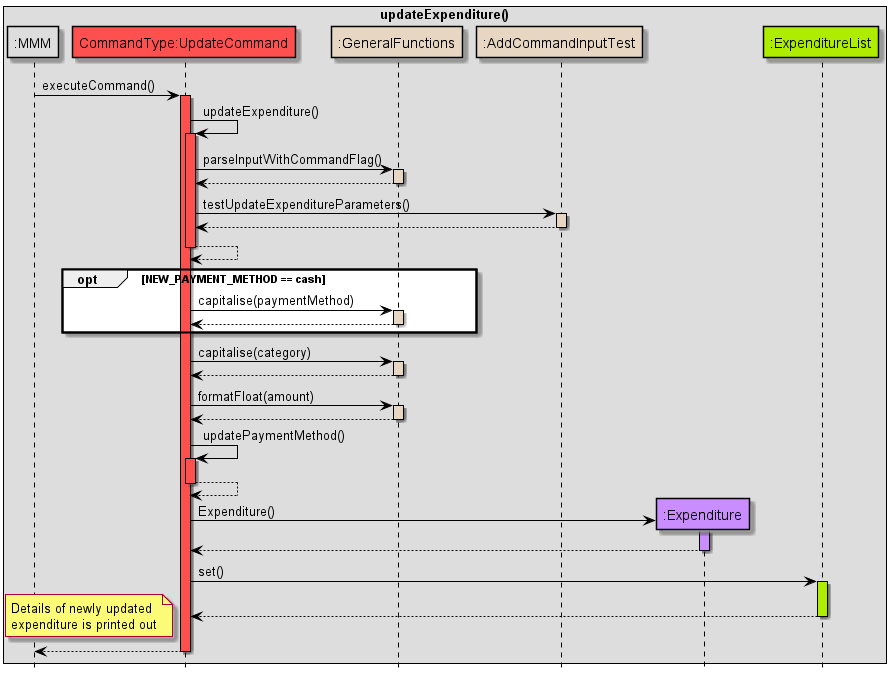

The diagram above was rendered by PlantUML. Its source (embedded in the PNG):
@startuml
!include Style.puml

skinparam sequence {
ArrowColor black
participantBorderColor black
LifelineBorderColor black
boxBorderColor black
}

box updateExpenditure()
participant ":MMM" as MMM MMM_COLOUR
participant "CommandType:UpdateCommand" as updateCommand COMMANDS_COLOUR
participant ":GeneralFunctions" as GeneralFunctions HELPER_COLOUR
participant ":AddCommandInputTest" as AddCommandInputTest HELPER_COLOUR
participant ":Expenditure" as Expenditure USERFINANCIAL_COLOUR
participant ":ExpenditureList" as ExpenditureList DATA_COLOUR

end box
hide footbox

MMM -> updateCommand: executeCommand()
activate updateCommand COMMANDS_COLOUR

updateCommand -> updateCommand: updateExpenditure()
activate updateCommand COMMANDS_COLOUR

updateCommand -> GeneralFunctions: parseInputWithCommandFlag()
activate GeneralFunctions HELPER_COLOUR
GeneralFunctions --> updateCommand
deactivate GeneralFunctions


updateCommand -> AddCommandInputTest: testUpdateExpenditureParameters()
activate AddCommandInputTest HELPER_COLOUR


AddCommandInputTest --> updateCommand
deactivate AddCommandInputTest
updateCommand --> updateCommand
deactivate updateCommand COMMANDS_COLOUR

opt NEW_PAYMENT_METHOD == cash
updateCommand -> GeneralFunctions: capitalise(paymentMethod)
activate GeneralFunctions HELPER_COLOUR
GeneralFunctions --> updateCommand
deactivate GeneralFunctions
end

updateCommand -> GeneralFunctions: capitalise(category)
activate GeneralFunctions HELPER_COLOUR
GeneralFunctions --> updateCommand
deactivate GeneralFunctions

updateCommand -> GeneralFunctions: formatFloat(amount)
activate GeneralFunctions HELPER_COLOUR
GeneralFunctions --> updateCommand
deactivate GeneralFunctions

updateCommand -> updateCommand: updatePaymentMethod()
activate updateCommand COMMANDS_COLOUR
updateCommand --> updateCommand
deactivate updateCommand

create Expenditure
updateCommand -> Expenditure: Expenditure()
activate Expenditure USERFINANCIAL_COLOUR
Expenditure --> updateCommand
deactivate Expenditure

updateCommand -> ExpenditureList: set()
activate ExpenditureList DATA_COLOUR
ExpenditureList --> updateCommand
deactivate ExpenditureList

note left
Details of newly updated
expenditure is printed out
end note

updateCommand --> MMM
deactivate updateCommand
@enduml